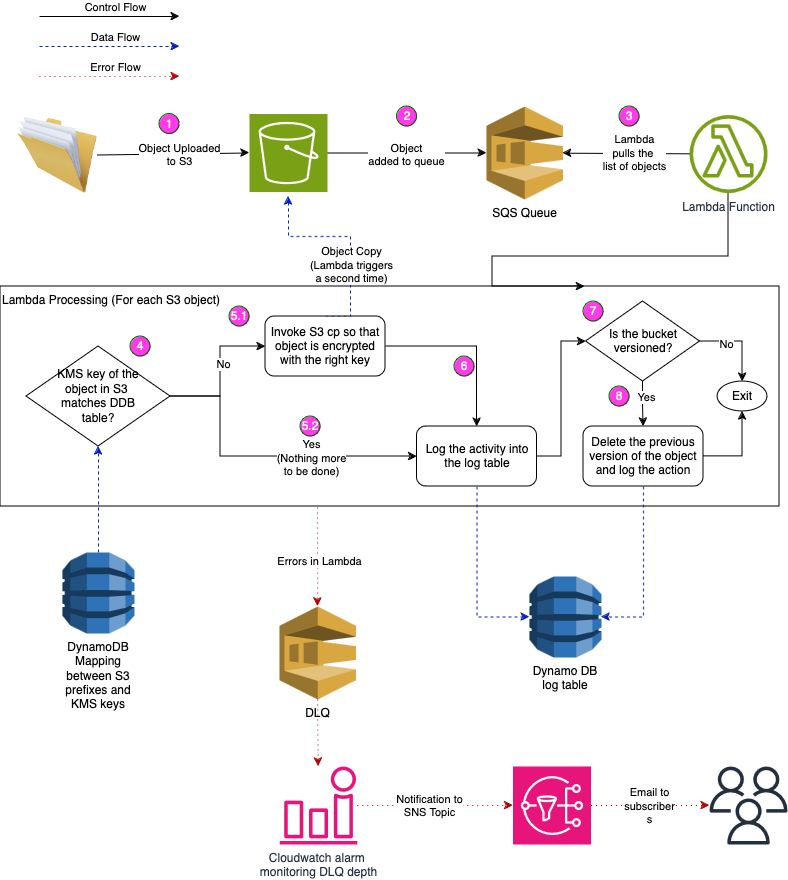

The diagram above was exported from draw.io. Its source (the exported page's mxGraphModel, read from the mxfile embedded in the PNG):
<mxGraphModel dx="1274" dy="676" grid="1" gridSize="10" guides="1" tooltips="1" connect="1" arrows="1" fold="1" page="1" pageScale="1" pageWidth="850" pageHeight="1100" math="0" shadow="0">
  <root>
    <mxCell id="0" />
    <mxCell id="1" parent="0" />
    <mxCell id="-wBVPvwHCN07OriVQO4T-7" value="" style="edgeStyle=orthogonalEdgeStyle;rounded=0;orthogonalLoop=1;jettySize=auto;html=1;entryX=0;entryY=0.5;entryDx=0;entryDy=0;entryPerimeter=0;" parent="1" source="-wBVPvwHCN07OriVQO4T-1" target="-wBVPvwHCN07OriVQO4T-5" edge="1">
      <mxGeometry relative="1" as="geometry">
        <mxPoint x="417" y="266.5" as="targetPoint" />
      </mxGeometry>
    </mxCell>
    <mxCell id="-wBVPvwHCN07OriVQO4T-8" value="&lt;div&gt;Object&lt;/div&gt;&lt;div&gt;added to queue&lt;/div&gt;" style="edgeLabel;html=1;align=center;verticalAlign=middle;resizable=0;points=[];" parent="-wBVPvwHCN07OriVQO4T-7" vertex="1" connectable="0">
      <mxGeometry x="-0.2163" y="-2" relative="1" as="geometry">
        <mxPoint x="16" as="offset" />
      </mxGeometry>
    </mxCell>
    <mxCell id="-wBVPvwHCN07OriVQO4T-1" value="" style="sketch=0;points=[[0,0,0],[0.25,0,0],[0.5,0,0],[0.75,0,0],[1,0,0],[0,1,0],[0.25,1,0],[0.5,1,0],[0.75,1,0],[1,1,0],[0,0.25,0],[0,0.5,0],[0,0.75,0],[1,0.25,0],[1,0.5,0],[1,0.75,0]];outlineConnect=0;fontColor=#232F3E;fillColor=#7AA116;strokeColor=#ffffff;dashed=0;verticalLabelPosition=bottom;verticalAlign=top;align=center;html=1;fontSize=12;fontStyle=0;aspect=fixed;shape=mxgraph.aws4.resourceIcon;resIcon=mxgraph.aws4.s3;" parent="1" vertex="1">
      <mxGeometry x="280" y="227.5" width="78" height="78" as="geometry" />
    </mxCell>
    <mxCell id="-wBVPvwHCN07OriVQO4T-2" value="" style="image;html=1;image=img/lib/clip_art/general/Full_Folder_128x128.png" parent="1" vertex="1">
      <mxGeometry x="48" y="228.5" width="80" height="80" as="geometry" />
    </mxCell>
    <mxCell id="-wBVPvwHCN07OriVQO4T-3" value="" style="endArrow=classic;html=1;rounded=0;exitX=1;exitY=0.5;exitDx=0;exitDy=0;entryX=0;entryY=0.5;entryDx=0;entryDy=0;entryPerimeter=0;" parent="1" source="-wBVPvwHCN07OriVQO4T-2" target="-wBVPvwHCN07OriVQO4T-1" edge="1">
      <mxGeometry width="50" height="50" relative="1" as="geometry">
        <mxPoint x="420" y="297.5" as="sourcePoint" />
        <mxPoint x="470" y="247.5" as="targetPoint" />
      </mxGeometry>
    </mxCell>
    <mxCell id="-wBVPvwHCN07OriVQO4T-4" value="&lt;div&gt;Object Uploaded&lt;/div&gt;&lt;div&gt;to S3&lt;/div&gt;" style="edgeLabel;html=1;align=center;verticalAlign=middle;resizable=0;points=[];" parent="-wBVPvwHCN07OriVQO4T-3" vertex="1" connectable="0">
      <mxGeometry x="0.0599" y="-1" relative="1" as="geometry">
        <mxPoint as="offset" />
      </mxGeometry>
    </mxCell>
    <mxCell id="-wBVPvwHCN07OriVQO4T-5" value="SQS Queue" style="outlineConnect=0;dashed=0;verticalLabelPosition=bottom;verticalAlign=top;align=center;html=1;shape=mxgraph.aws3.sqs;fillColor=#D9A741;gradientColor=none;" parent="1" vertex="1">
      <mxGeometry x="517" y="220" width="76.5" height="93" as="geometry" />
    </mxCell>
    <mxCell id="-wBVPvwHCN07OriVQO4T-22" style="edgeStyle=orthogonalEdgeStyle;rounded=0;orthogonalLoop=1;jettySize=auto;html=1;entryX=0.75;entryY=0;entryDx=0;entryDy=0;" parent="1" source="-wBVPvwHCN07OriVQO4T-9" target="-wBVPvwHCN07OriVQO4T-21" edge="1">
      <mxGeometry relative="1" as="geometry">
        <Array as="points">
          <mxPoint x="759" y="370" />
          <mxPoint x="523" y="370" />
          <mxPoint x="523" y="400" />
        </Array>
      </mxGeometry>
    </mxCell>
    <mxCell id="-wBVPvwHCN07OriVQO4T-9" value="Lambda Function" style="sketch=0;outlineConnect=0;fontColor=#232F3E;gradientColor=none;fillColor=#7AA116;strokeColor=none;dashed=0;verticalLabelPosition=bottom;verticalAlign=top;align=center;html=1;fontSize=12;fontStyle=0;aspect=fixed;pointerEvents=1;shape=mxgraph.aws4.lambda_function;" parent="1" vertex="1">
      <mxGeometry x="720" y="228.5" width="78" height="78" as="geometry" />
    </mxCell>
    <mxCell id="-wBVPvwHCN07OriVQO4T-12" value="" style="endArrow=classic;html=1;rounded=0;" parent="1" source="-wBVPvwHCN07OriVQO4T-9" target="-wBVPvwHCN07OriVQO4T-5" edge="1">
      <mxGeometry width="50" height="50" relative="1" as="geometry">
        <mxPoint x="440" y="297.5" as="sourcePoint" />
        <mxPoint x="610" y="167.5" as="targetPoint" />
      </mxGeometry>
    </mxCell>
    <mxCell id="-wBVPvwHCN07OriVQO4T-13" value="&lt;div&gt;Lambda&lt;/div&gt;&lt;div&gt;pulls the&amp;nbsp;&lt;/div&gt;&lt;div&gt;list of objects&lt;/div&gt;" style="edgeLabel;html=1;align=center;verticalAlign=middle;resizable=0;points=[];" parent="-wBVPvwHCN07OriVQO4T-12" vertex="1" connectable="0">
      <mxGeometry x="0.2431" y="2" relative="1" as="geometry">
        <mxPoint x="24" y="-2" as="offset" />
      </mxGeometry>
    </mxCell>
    <mxCell id="-wBVPvwHCN07OriVQO4T-15" value="1" style="ellipse;whiteSpace=wrap;html=1;aspect=fixed;fillColor=#ff3ae8;strokeColor=#005700;fontColor=#ffffff;" parent="1" vertex="1">
      <mxGeometry x="190" y="227.5" width="20" height="20" as="geometry" />
    </mxCell>
    <mxCell id="A_8lDiOG-Rwr8X170_Jl-8" value="" style="edgeStyle=orthogonalEdgeStyle;rounded=0;orthogonalLoop=1;jettySize=auto;html=1;fillColor=#e51400;strokeColor=#B20000;exitX=0.407;exitY=1.005;exitDx=0;exitDy=0;exitPerimeter=0;dashed=1;dashPattern=1 4;" parent="1" source="-wBVPvwHCN07OriVQO4T-21" target="A_8lDiOG-Rwr8X170_Jl-7" edge="1">
      <mxGeometry relative="1" as="geometry" />
    </mxCell>
    <mxCell id="A_8lDiOG-Rwr8X170_Jl-9" value="Errors in Lambda" style="edgeLabel;html=1;align=center;verticalAlign=middle;resizable=0;points=[];" parent="A_8lDiOG-Rwr8X170_Jl-8" vertex="1" connectable="0">
      <mxGeometry x="0.0743" y="1" relative="1" as="geometry">
        <mxPoint as="offset" />
      </mxGeometry>
    </mxCell>
    <mxCell id="-wBVPvwHCN07OriVQO4T-21" value="Lambda Processing (For each S3 object)" style="rounded=0;whiteSpace=wrap;html=1;align=left;verticalAlign=top;fillColor=none;" parent="1" vertex="1">
      <mxGeometry x="31" y="400" width="779" height="220" as="geometry" />
    </mxCell>
    <mxCell id="-wBVPvwHCN07OriVQO4T-18" value="2" style="ellipse;whiteSpace=wrap;html=1;aspect=fixed;fillColor=#ff3ae8;strokeColor=#005700;fontColor=#ffffff;" parent="1" vertex="1">
      <mxGeometry x="427.5" y="220" width="20" height="20" as="geometry" />
    </mxCell>
    <mxCell id="-wBVPvwHCN07OriVQO4T-19" value="3" style="ellipse;whiteSpace=wrap;html=1;aspect=fixed;fillColor=#ff3ae8;strokeColor=#005700;fontColor=#ffffff;" parent="1" vertex="1">
      <mxGeometry x="650" y="220" width="20" height="20" as="geometry" />
    </mxCell>
    <mxCell id="-wBVPvwHCN07OriVQO4T-27" value="" style="edgeStyle=orthogonalEdgeStyle;rounded=0;orthogonalLoop=1;jettySize=auto;html=1;strokeColor=#001DBC;fillColor=#0050ef;dashed=1;" parent="1" source="-wBVPvwHCN07OriVQO4T-23" target="-wBVPvwHCN07OriVQO4T-24" edge="1">
      <mxGeometry relative="1" as="geometry" />
    </mxCell>
    <mxCell id="-wBVPvwHCN07OriVQO4T-23" value="&lt;div&gt;DynamoDB&lt;/div&gt;&lt;div&gt;Mapping between S3 prefixes and KMS keys&lt;/div&gt;" style="outlineConnect=0;dashed=0;verticalLabelPosition=bottom;verticalAlign=top;align=center;html=1;shape=mxgraph.aws3.dynamo_db;fillColor=#2E73B8;gradientColor=none;whiteSpace=wrap;" parent="1" vertex="1">
      <mxGeometry x="93" y="666" width="72" height="81" as="geometry" />
    </mxCell>
    <mxCell id="-wBVPvwHCN07OriVQO4T-35" value="" style="edgeStyle=orthogonalEdgeStyle;rounded=0;orthogonalLoop=1;jettySize=auto;html=1;" parent="1" source="-wBVPvwHCN07OriVQO4T-24" target="-wBVPvwHCN07OriVQO4T-32" edge="1">
      <mxGeometry relative="1" as="geometry">
        <Array as="points">
          <mxPoint x="251" y="510" />
          <mxPoint x="251" y="570" />
        </Array>
      </mxGeometry>
    </mxCell>
    <mxCell id="-wBVPvwHCN07OriVQO4T-53" value="&lt;div&gt;Yes&lt;/div&gt;&lt;div&gt;(Nothing more&lt;/div&gt;&lt;div&gt;to be done)&lt;br&gt;&lt;/div&gt;" style="edgeLabel;html=1;align=center;verticalAlign=middle;resizable=0;points=[];" parent="-wBVPvwHCN07OriVQO4T-35" vertex="1" connectable="0">
      <mxGeometry x="-0.4441" y="2" relative="1" as="geometry">
        <mxPoint x="88" y="26" as="offset" />
      </mxGeometry>
    </mxCell>
    <mxCell id="-wBVPvwHCN07OriVQO4T-37" value="" style="edgeStyle=orthogonalEdgeStyle;rounded=0;orthogonalLoop=1;jettySize=auto;html=1;" parent="1" source="-wBVPvwHCN07OriVQO4T-24" target="-wBVPvwHCN07OriVQO4T-38" edge="1">
      <mxGeometry relative="1" as="geometry">
        <mxPoint x="293" y="460" as="targetPoint" />
        <Array as="points">
          <mxPoint x="251" y="510" />
          <mxPoint x="251" y="460" />
        </Array>
      </mxGeometry>
    </mxCell>
    <mxCell id="-wBVPvwHCN07OriVQO4T-52" value="No" style="edgeLabel;html=1;align=center;verticalAlign=middle;resizable=0;points=[];" parent="-wBVPvwHCN07OriVQO4T-37" vertex="1" connectable="0">
      <mxGeometry x="0.1455" y="-2" relative="1" as="geometry">
        <mxPoint as="offset" />
      </mxGeometry>
    </mxCell>
    <mxCell id="-wBVPvwHCN07OriVQO4T-24" value="&lt;div&gt;KMS key of the&lt;/div&gt;&lt;div&gt;object in S3&amp;nbsp;&lt;/div&gt;&lt;div&gt;matches DDB&lt;/div&gt;&lt;div&gt;table?&lt;/div&gt;" style="rhombus;whiteSpace=wrap;html=1;" parent="1" vertex="1">
      <mxGeometry x="57" y="460" width="144" height="100" as="geometry" />
    </mxCell>
    <mxCell id="-wBVPvwHCN07OriVQO4T-47" value="" style="edgeStyle=orthogonalEdgeStyle;rounded=0;orthogonalLoop=1;jettySize=auto;html=1;strokeColor=#001DBC;fillColor=#0050ef;entryX=0;entryY=0.5;entryDx=0;entryDy=0;entryPerimeter=0;dashed=1;" parent="1" source="-wBVPvwHCN07OriVQO4T-32" target="-wBVPvwHCN07OriVQO4T-45" edge="1">
      <mxGeometry relative="1" as="geometry">
        <mxPoint x="681" y="570" as="targetPoint" />
      </mxGeometry>
    </mxCell>
    <mxCell id="-wBVPvwHCN07OriVQO4T-32" value="&lt;div&gt;Log the activity into the log table&lt;/div&gt;" style="rounded=1;whiteSpace=wrap;html=1;" parent="1" vertex="1">
      <mxGeometry x="447.5" y="540" width="120" height="60" as="geometry" />
    </mxCell>
    <mxCell id="-wBVPvwHCN07OriVQO4T-44" value="" style="edgeStyle=orthogonalEdgeStyle;rounded=0;orthogonalLoop=1;jettySize=auto;html=1;entryX=0.5;entryY=0;entryDx=0;entryDy=0;" parent="1" source="-wBVPvwHCN07OriVQO4T-38" target="-wBVPvwHCN07OriVQO4T-32" edge="1">
      <mxGeometry relative="1" as="geometry">
        <mxPoint x="493" y="460" as="targetPoint" />
      </mxGeometry>
    </mxCell>
    <mxCell id="-wBVPvwHCN07OriVQO4T-50" value="" style="edgeStyle=orthogonalEdgeStyle;rounded=0;orthogonalLoop=1;jettySize=auto;html=1;exitX=0.5;exitY=0;exitDx=0;exitDy=0;strokeColor=#001DBC;fillColor=#0050ef;dashed=1;" parent="1" source="-wBVPvwHCN07OriVQO4T-38" edge="1">
      <mxGeometry relative="1" as="geometry">
        <mxPoint x="319" y="310" as="targetPoint" />
        <Array as="points">
          <mxPoint x="381" y="350" />
          <mxPoint x="319" y="350" />
        </Array>
      </mxGeometry>
    </mxCell>
    <mxCell id="-wBVPvwHCN07OriVQO4T-51" value="&lt;div&gt;Object Copy&lt;/div&gt;&lt;div&gt;(Lambda triggers&lt;/div&gt;&lt;div&gt;a second time)&lt;/div&gt;" style="edgeLabel;html=1;align=center;verticalAlign=middle;resizable=0;points=[];" parent="-wBVPvwHCN07OriVQO4T-50" vertex="1" connectable="0">
      <mxGeometry x="-0.4211" y="-2" relative="1" as="geometry">
        <mxPoint x="-2" y="-17" as="offset" />
      </mxGeometry>
    </mxCell>
    <mxCell id="-wBVPvwHCN07OriVQO4T-38" value="Invoke S3 cp so that object is encrypted with the right key" style="rounded=1;whiteSpace=wrap;html=1;" parent="1" vertex="1">
      <mxGeometry x="296" y="430" width="120" height="60" as="geometry" />
    </mxCell>
    <mxCell id="-wBVPvwHCN07OriVQO4T-39" value="4" style="ellipse;whiteSpace=wrap;html=1;aspect=fixed;fillColor=#ff3ae8;strokeColor=#005700;fontColor=#ffffff;" parent="1" vertex="1">
      <mxGeometry x="161" y="450" width="20" height="20" as="geometry" />
    </mxCell>
    <mxCell id="-wBVPvwHCN07OriVQO4T-40" value="5.1" style="ellipse;whiteSpace=wrap;html=1;aspect=fixed;fillColor=#ff3ae8;strokeColor=#005700;fontColor=#ffffff;" parent="1" vertex="1">
      <mxGeometry x="260" y="420" width="20" height="20" as="geometry" />
    </mxCell>
    <mxCell id="-wBVPvwHCN07OriVQO4T-42" value="5.2" style="ellipse;whiteSpace=wrap;html=1;aspect=fixed;fillColor=#ff3ae8;strokeColor=#005700;fontColor=#ffffff;" parent="1" vertex="1">
      <mxGeometry x="331" y="530" width="20" height="20" as="geometry" />
    </mxCell>
    <mxCell id="-wBVPvwHCN07OriVQO4T-45" value="Dynamo DB log table" style="outlineConnect=0;dashed=0;verticalLabelPosition=bottom;verticalAlign=top;align=center;html=1;shape=mxgraph.aws3.dynamo_db;fillColor=#2E73B8;gradientColor=none;whiteSpace=wrap;" parent="1" vertex="1">
      <mxGeometry x="560" y="690" width="72" height="81" as="geometry" />
    </mxCell>
    <mxCell id="-wBVPvwHCN07OriVQO4T-49" value="6" style="ellipse;whiteSpace=wrap;html=1;aspect=fixed;fillColor=#ff3ae8;strokeColor=#005700;fontColor=#ffffff;" parent="1" vertex="1">
      <mxGeometry x="485" y="470" width="20" height="20" as="geometry" />
    </mxCell>
    <mxCell id="h_5dXG6NQXzy11Per7Oq-4" value="" style="edgeStyle=orthogonalEdgeStyle;rounded=0;orthogonalLoop=1;jettySize=auto;html=1;" parent="1" source="h_5dXG6NQXzy11Per7Oq-1" target="h_5dXG6NQXzy11Per7Oq-3" edge="1">
      <mxGeometry relative="1" as="geometry" />
    </mxCell>
    <mxCell id="h_5dXG6NQXzy11Per7Oq-10" value="Yes" style="edgeLabel;html=1;align=center;verticalAlign=middle;resizable=0;points=[];" parent="h_5dXG6NQXzy11Per7Oq-4" vertex="1" connectable="0">
      <mxGeometry x="-0.4098" y="3" relative="1" as="geometry">
        <mxPoint y="2" as="offset" />
      </mxGeometry>
    </mxCell>
    <mxCell id="h_5dXG6NQXzy11Per7Oq-1" value="&lt;div&gt;Is the bucket versioned?&lt;/div&gt;" style="rhombus;whiteSpace=wrap;html=1;" parent="1" vertex="1">
      <mxGeometry x="616.5" y="415" width="114" height="80" as="geometry" />
    </mxCell>
    <mxCell id="h_5dXG6NQXzy11Per7Oq-2" value="" style="edgeStyle=orthogonalEdgeStyle;rounded=0;orthogonalLoop=1;jettySize=auto;html=1;entryX=0;entryY=0.5;entryDx=0;entryDy=0;exitX=1;exitY=0.5;exitDx=0;exitDy=0;" parent="1" source="-wBVPvwHCN07OriVQO4T-32" target="h_5dXG6NQXzy11Per7Oq-1" edge="1">
      <mxGeometry relative="1" as="geometry">
        <mxPoint x="518" y="550" as="targetPoint" />
        <mxPoint x="451" y="470" as="sourcePoint" />
      </mxGeometry>
    </mxCell>
    <mxCell id="h_5dXG6NQXzy11Per7Oq-3" value="&lt;div&gt;Delete the previous version of the object and log the action&lt;/div&gt;" style="rounded=1;whiteSpace=wrap;html=1;" parent="1" vertex="1">
      <mxGeometry x="614" y="540" width="120" height="60" as="geometry" />
    </mxCell>
    <mxCell id="h_5dXG6NQXzy11Per7Oq-5" value="" style="edgeStyle=orthogonalEdgeStyle;rounded=0;orthogonalLoop=1;jettySize=auto;html=1;strokeColor=#001DBC;exitX=0.5;exitY=1;exitDx=0;exitDy=0;entryX=1;entryY=0.5;entryDx=0;entryDy=0;entryPerimeter=0;fillColor=#0050ef;dashed=1;" parent="1" source="h_5dXG6NQXzy11Per7Oq-3" target="-wBVPvwHCN07OriVQO4T-45" edge="1">
      <mxGeometry relative="1" as="geometry">
        <mxPoint x="518" y="676" as="targetPoint" />
        <mxPoint x="518" y="610" as="sourcePoint" />
      </mxGeometry>
    </mxCell>
    <mxCell id="h_5dXG6NQXzy11Per7Oq-6" value="Exit" style="ellipse;whiteSpace=wrap;html=1;" parent="1" vertex="1">
      <mxGeometry x="748" y="495" width="50" height="30" as="geometry" />
    </mxCell>
    <mxCell id="h_5dXG6NQXzy11Per7Oq-7" value="" style="edgeStyle=orthogonalEdgeStyle;rounded=0;orthogonalLoop=1;jettySize=auto;html=1;entryX=0.5;entryY=0;entryDx=0;entryDy=0;exitX=1;exitY=0.5;exitDx=0;exitDy=0;" parent="1" source="h_5dXG6NQXzy11Per7Oq-1" target="h_5dXG6NQXzy11Per7Oq-6" edge="1">
      <mxGeometry relative="1" as="geometry">
        <mxPoint x="627" y="480" as="targetPoint" />
        <mxPoint x="578" y="580" as="sourcePoint" />
      </mxGeometry>
    </mxCell>
    <mxCell id="h_5dXG6NQXzy11Per7Oq-9" value="No" style="edgeLabel;html=1;align=center;verticalAlign=middle;resizable=0;points=[];" parent="h_5dXG6NQXzy11Per7Oq-7" vertex="1" connectable="0">
      <mxGeometry x="-0.3926" y="-2" relative="1" as="geometry">
        <mxPoint x="1" as="offset" />
      </mxGeometry>
    </mxCell>
    <mxCell id="h_5dXG6NQXzy11Per7Oq-8" value="" style="edgeStyle=orthogonalEdgeStyle;rounded=0;orthogonalLoop=1;jettySize=auto;html=1;entryX=0.5;entryY=1;entryDx=0;entryDy=0;exitX=1;exitY=0.5;exitDx=0;exitDy=0;" parent="1" source="h_5dXG6NQXzy11Per7Oq-3" target="h_5dXG6NQXzy11Per7Oq-6" edge="1">
      <mxGeometry relative="1" as="geometry">
        <mxPoint x="783" y="505" as="targetPoint" />
        <mxPoint x="741" y="480" as="sourcePoint" />
      </mxGeometry>
    </mxCell>
    <mxCell id="h_5dXG6NQXzy11Per7Oq-11" value="7" style="ellipse;whiteSpace=wrap;html=1;aspect=fixed;fillColor=#ff3ae8;strokeColor=#005700;fontColor=#ffffff;" parent="1" vertex="1">
      <mxGeometry x="614" y="415" width="20" height="20" as="geometry" />
    </mxCell>
    <mxCell id="h_5dXG6NQXzy11Per7Oq-12" value="8" style="ellipse;whiteSpace=wrap;html=1;aspect=fixed;fillColor=#ff3ae8;strokeColor=#005700;fontColor=#ffffff;" parent="1" vertex="1">
      <mxGeometry x="640" y="500" width="20" height="20" as="geometry" />
    </mxCell>
    <mxCell id="A_8lDiOG-Rwr8X170_Jl-17" value="" style="edgeStyle=orthogonalEdgeStyle;rounded=0;orthogonalLoop=1;jettySize=auto;html=1;fillColor=#e51400;strokeColor=#B20000;dashed=1;dashPattern=1 4;" parent="1" source="A_8lDiOG-Rwr8X170_Jl-1" target="A_8lDiOG-Rwr8X170_Jl-19" edge="1">
      <mxGeometry relative="1" as="geometry" />
    </mxCell>
    <mxCell id="A_8lDiOG-Rwr8X170_Jl-18" value="&lt;div&gt;Email to&lt;/div&gt;&lt;div&gt;subscriber&lt;/div&gt;s" style="edgeLabel;html=1;align=center;verticalAlign=middle;resizable=0;points=[];" parent="A_8lDiOG-Rwr8X170_Jl-17" vertex="1" connectable="0">
      <mxGeometry x="-0.0152" relative="1" as="geometry">
        <mxPoint as="offset" />
      </mxGeometry>
    </mxCell>
    <mxCell id="A_8lDiOG-Rwr8X170_Jl-1" value="" style="sketch=0;points=[[0,0,0],[0.25,0,0],[0.5,0,0],[0.75,0,0],[1,0,0],[0,1,0],[0.25,1,0],[0.5,1,0],[0.75,1,0],[1,1,0],[0,0.25,0],[0,0.5,0],[0,0.75,0],[1,0.25,0],[1,0.5,0],[1,0.75,0]];outlineConnect=0;fontColor=#232F3E;fillColor=#E7157B;strokeColor=#ffffff;dashed=0;verticalLabelPosition=bottom;verticalAlign=top;align=center;html=1;fontSize=12;fontStyle=0;aspect=fixed;shape=mxgraph.aws4.resourceIcon;resIcon=mxgraph.aws4.sns;" parent="1" vertex="1">
      <mxGeometry x="543.5" y="880" width="78" height="78" as="geometry" />
    </mxCell>
    <mxCell id="A_8lDiOG-Rwr8X170_Jl-7" value="DLQ" style="outlineConnect=0;dashed=0;verticalLabelPosition=bottom;verticalAlign=top;align=center;html=1;shape=mxgraph.aws3.sqs;fillColor=#D9A741;gradientColor=none;" parent="1" vertex="1">
      <mxGeometry x="310" y="720" width="76.5" height="93" as="geometry" />
    </mxCell>
    <mxCell id="A_8lDiOG-Rwr8X170_Jl-12" value="" style="edgeStyle=orthogonalEdgeStyle;rounded=0;orthogonalLoop=1;jettySize=auto;html=1;fillColor=#e51400;strokeColor=#B20000;dashed=1;dashPattern=1 4;" parent="1" source="A_8lDiOG-Rwr8X170_Jl-7" target="A_8lDiOG-Rwr8X170_Jl-11" edge="1">
      <mxGeometry relative="1" as="geometry" />
    </mxCell>
    <mxCell id="A_8lDiOG-Rwr8X170_Jl-13" value="" style="edgeStyle=orthogonalEdgeStyle;rounded=0;orthogonalLoop=1;jettySize=auto;html=1;fillColor=#e51400;strokeColor=#B20000;dashed=1;dashPattern=1 4;" parent="1" source="A_8lDiOG-Rwr8X170_Jl-11" target="A_8lDiOG-Rwr8X170_Jl-1" edge="1">
      <mxGeometry relative="1" as="geometry" />
    </mxCell>
    <mxCell id="A_8lDiOG-Rwr8X170_Jl-14" value="&lt;div&gt;Notification to&lt;/div&gt;&lt;div&gt;SNS Topic&lt;/div&gt;" style="edgeLabel;html=1;align=center;verticalAlign=middle;resizable=0;points=[];" parent="A_8lDiOG-Rwr8X170_Jl-13" vertex="1" connectable="0">
      <mxGeometry x="0.1975" y="-2" relative="1" as="geometry">
        <mxPoint x="-21" y="-2" as="offset" />
      </mxGeometry>
    </mxCell>
    <mxCell id="A_8lDiOG-Rwr8X170_Jl-11" value="&lt;div&gt;Cloudwatch alarm&amp;nbsp;&lt;/div&gt;&lt;div&gt;monitoring DLQ depth&lt;/div&gt;" style="sketch=0;outlineConnect=0;fontColor=#232F3E;gradientColor=none;fillColor=#E7157B;strokeColor=none;dashed=0;verticalLabelPosition=bottom;verticalAlign=top;align=center;html=1;fontSize=12;fontStyle=0;aspect=fixed;pointerEvents=1;shape=mxgraph.aws4.alarm;" parent="1" vertex="1">
      <mxGeometry x="310" y="880" width="78" height="78" as="geometry" />
    </mxCell>
    <mxCell id="A_8lDiOG-Rwr8X170_Jl-19" value="" style="sketch=0;outlineConnect=0;fontColor=#232F3E;gradientColor=none;fillColor=#232F3D;strokeColor=none;dashed=0;verticalLabelPosition=bottom;verticalAlign=top;align=center;html=1;fontSize=12;fontStyle=0;aspect=fixed;pointerEvents=1;shape=mxgraph.aws4.users;" parent="1" vertex="1">
      <mxGeometry x="740" y="880" width="78" height="78" as="geometry" />
    </mxCell>
    <mxCell id="A_8lDiOG-Rwr8X170_Jl-22" value="" style="edgeStyle=orthogonalEdgeStyle;rounded=0;orthogonalLoop=1;jettySize=auto;html=1;" parent="1" edge="1">
      <mxGeometry relative="1" as="geometry">
        <mxPoint x="210" y="130" as="targetPoint" />
        <mxPoint x="70" y="130" as="sourcePoint" />
      </mxGeometry>
    </mxCell>
    <mxCell id="A_8lDiOG-Rwr8X170_Jl-23" value="&lt;div&gt;Control Flow&lt;/div&gt;" style="edgeLabel;html=1;align=center;verticalAlign=middle;resizable=0;points=[];" parent="A_8lDiOG-Rwr8X170_Jl-22" vertex="1" connectable="0">
      <mxGeometry x="-0.2163" y="-2" relative="1" as="geometry">
        <mxPoint x="20" y="-12" as="offset" />
      </mxGeometry>
    </mxCell>
    <mxCell id="A_8lDiOG-Rwr8X170_Jl-24" value="" style="edgeStyle=orthogonalEdgeStyle;rounded=0;orthogonalLoop=1;jettySize=auto;html=1;strokeColor=#001DBC;fillColor=#0050ef;strokeWidth=1;dashed=1;" parent="1" edge="1">
      <mxGeometry relative="1" as="geometry">
        <mxPoint x="210" y="160" as="targetPoint" />
        <mxPoint x="70" y="160" as="sourcePoint" />
      </mxGeometry>
    </mxCell>
    <mxCell id="A_8lDiOG-Rwr8X170_Jl-25" value="&lt;div&gt;Data Flow&lt;/div&gt;" style="edgeLabel;html=1;align=center;verticalAlign=middle;resizable=0;points=[];" parent="A_8lDiOG-Rwr8X170_Jl-24" vertex="1" connectable="0">
      <mxGeometry x="-0.2163" y="-2" relative="1" as="geometry">
        <mxPoint x="20" y="-12" as="offset" />
      </mxGeometry>
    </mxCell>
    <mxCell id="A_8lDiOG-Rwr8X170_Jl-26" value="" style="edgeStyle=orthogonalEdgeStyle;rounded=0;orthogonalLoop=1;jettySize=auto;html=1;strokeColor=#B20000;fillColor=#e51400;dashed=1;dashPattern=1 4;" parent="1" edge="1">
      <mxGeometry relative="1" as="geometry">
        <mxPoint x="210" y="190" as="targetPoint" />
        <mxPoint x="70" y="190" as="sourcePoint" />
      </mxGeometry>
    </mxCell>
    <mxCell id="A_8lDiOG-Rwr8X170_Jl-27" value="Error Flow" style="edgeLabel;html=1;align=center;verticalAlign=middle;resizable=0;points=[];" parent="A_8lDiOG-Rwr8X170_Jl-26" vertex="1" connectable="0">
      <mxGeometry x="-0.2163" y="-2" relative="1" as="geometry">
        <mxPoint x="20" y="-12" as="offset" />
      </mxGeometry>
    </mxCell>
  </root>
</mxGraphModel>